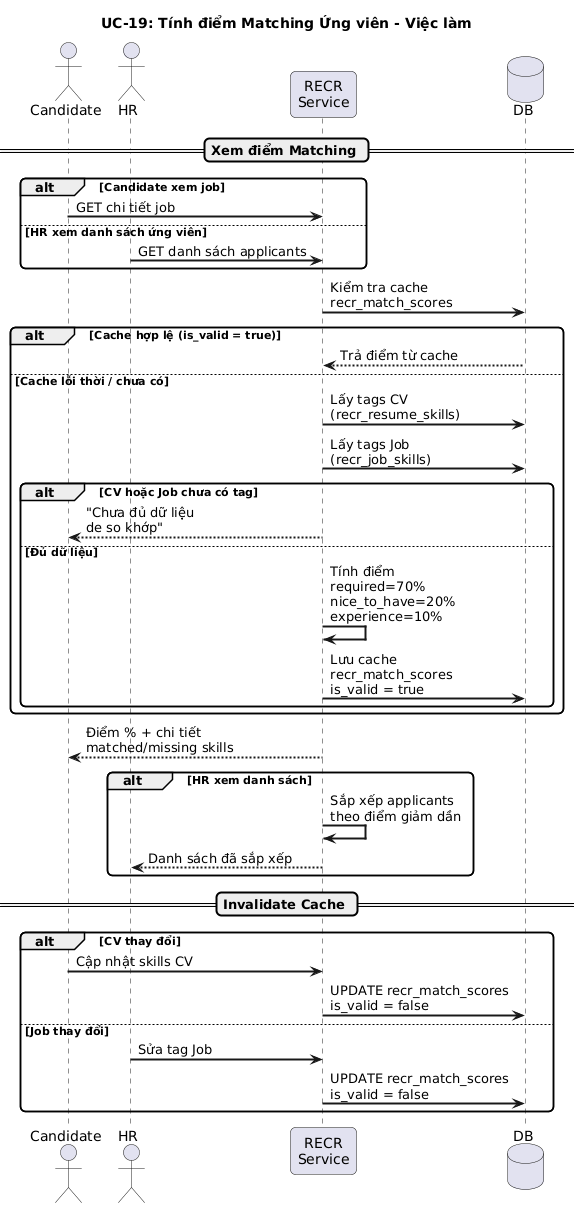

The diagram above was rendered by PlantUML. Its source (embedded in the PNG):
@startuml uc19-matching-score-sequence
title UC-19: Tính điểm Matching Ứng viên - Việc làm
skinparam backgroundColor white
skinparam sequenceArrowThickness 2
skinparam roundcorner 10

actor "Candidate" as C
actor "HR" as HR
participant "RECR\nService" as R
database "DB" as DB

== Xem điểm Matching ==

alt Candidate xem job
  C -> R : GET chi tiết job
else HR xem danh sách ứng viên
  HR -> R : GET danh sách applicants
end

R -> DB : Kiểm tra cache\nrecr_match_scores

alt Cache hợp lệ (is_valid = true)
  DB --> R : Trả điểm từ cache
else Cache lỗi thời / chưa có
  R -> DB : Lấy tags CV\n(recr_resume_skills)
  R -> DB : Lấy tags Job\n(recr_job_skills)

  alt CV hoặc Job chưa có tag
    R --> C : "Chưa đủ dữ liệu\nde so khớp"
  else Đủ dữ liệu
    R -> R : Tính điểm\nrequired=70%\nnice_to_have=20%\nexperience=10%
    R -> DB : Lưu cache\nrecr_match_scores\nis_valid = true
  end
end

R --> C : Điểm % + chi tiết\nmatched/missing skills

alt HR xem danh sách
  R -> R : Sắp xếp applicants\ntheo điểm giảm dần
  R --> HR : Danh sách đã sắp xếp
end

== Invalidate Cache ==

alt CV thay đổi
  C -> R : Cập nhật skills CV
  R -> DB : UPDATE recr_match_scores\nis_valid = false
else Job thay đổi
  HR -> R : Sửa tag Job
  R -> DB : UPDATE recr_match_scores\nis_valid = false
end

@enduml